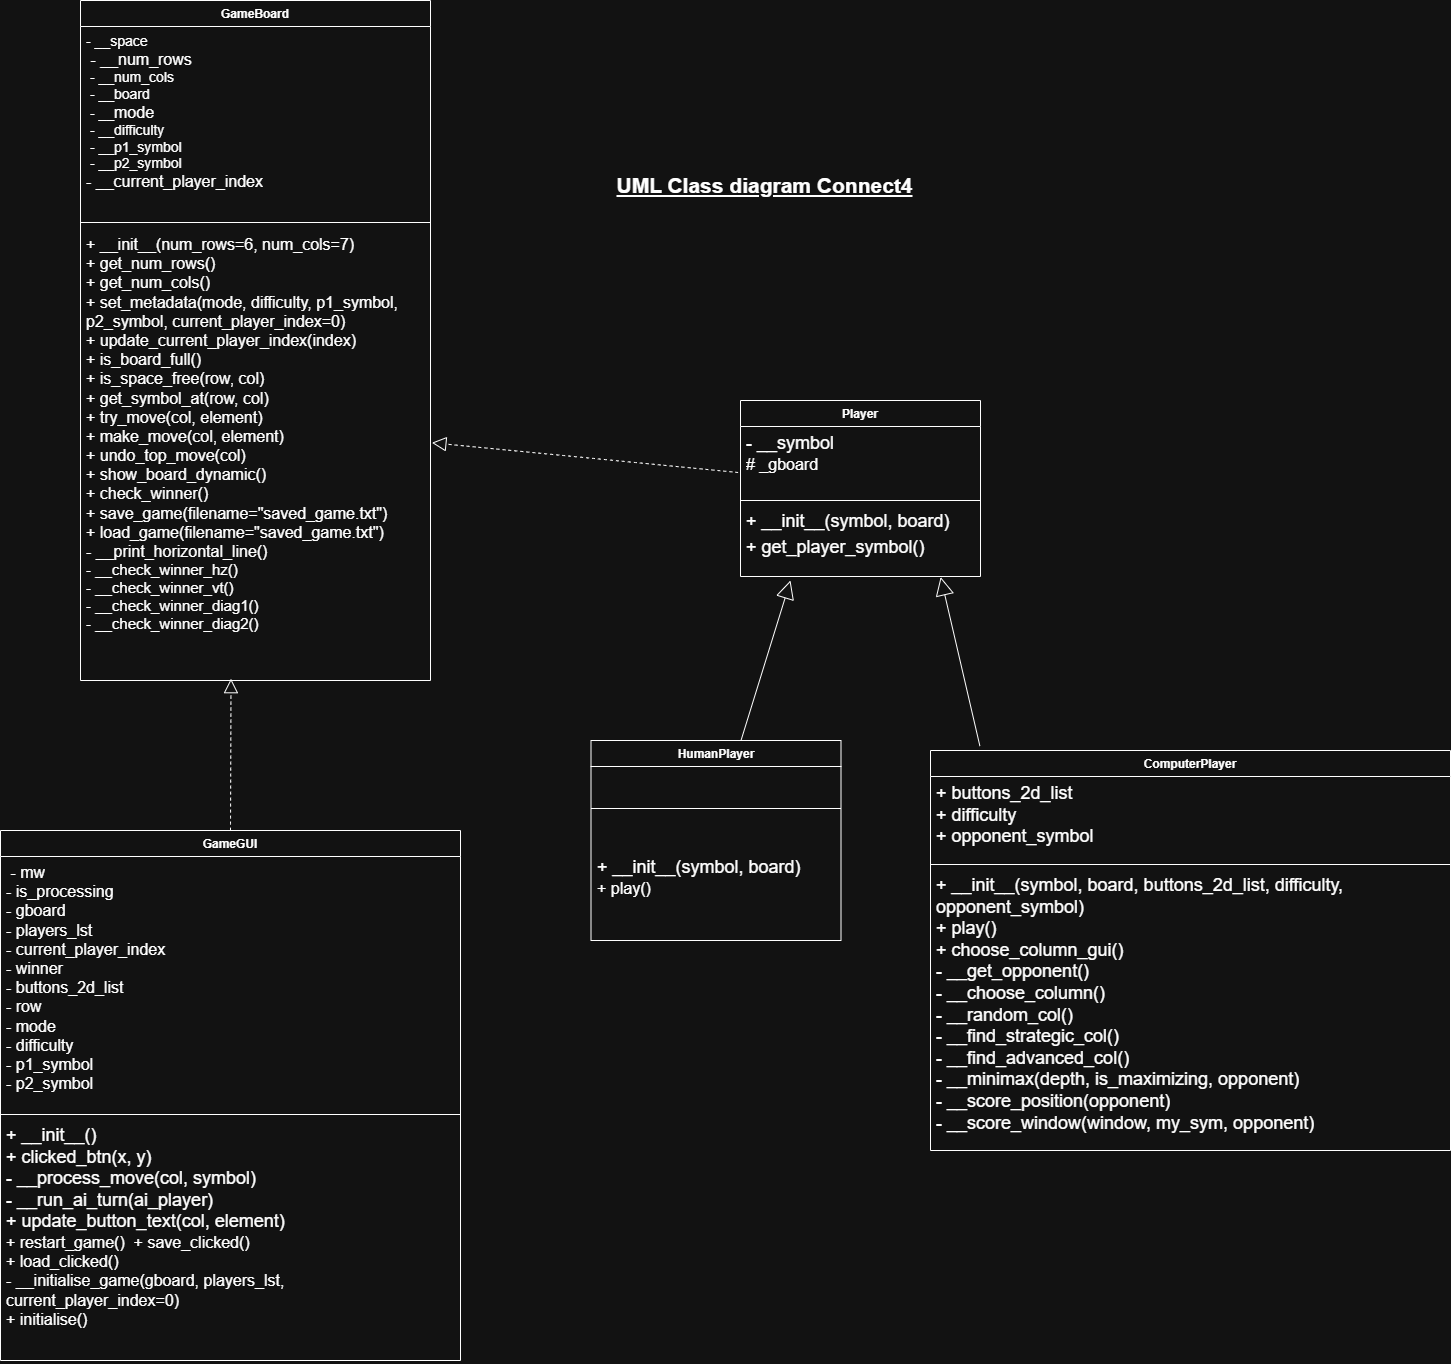

The diagram above was exported from draw.io. Its source (the exported page's mxGraphModel, read from the mxfile embedded in the PNG):
<mxGraphModel dx="3080" dy="2194" grid="1" gridSize="10" guides="1" tooltips="1" connect="1" arrows="1" fold="1" page="1" pageScale="1" pageWidth="827" pageHeight="1169" background="none" math="0" shadow="0">
  <root>
    <mxCell id="0" />
    <mxCell id="1" parent="0" />
    <mxCell id="wVfs-JncS-rMaSiA8stH-6" parent="1" style="swimlane;fontStyle=1;align=center;verticalAlign=top;childLayout=stackLayout;horizontal=1;startSize=26;horizontalStack=0;resizeParent=1;resizeParentMax=0;resizeLast=0;collapsible=1;marginBottom=0;whiteSpace=wrap;html=1;" value="GameBoard" vertex="1">
      <mxGeometry height="680" width="350" x="-170" y="-130" as="geometry" />
    </mxCell>
    <mxCell id="wVfs-JncS-rMaSiA8stH-7" parent="wVfs-JncS-rMaSiA8stH-6" style="text;strokeColor=none;fillColor=none;align=left;verticalAlign=top;spacingLeft=4;spacingRight=4;overflow=hidden;rotatable=0;points=[[0,0.5],[1,0.5]];portConstraint=eastwest;whiteSpace=wrap;html=1;" value="&lt;div&gt;&lt;font style=&quot;font-size: 14px;&quot;&gt;&lt;font style=&quot;&quot;&gt;- &lt;/font&gt;&lt;font style=&quot;&quot;&gt;__space&amp;nbsp;&lt;/font&gt;&lt;/font&gt;&lt;/div&gt;&lt;div&gt;&lt;font style=&quot;&quot;&gt;&lt;font style=&quot;&quot;&gt;&lt;font size=&quot;3&quot;&gt;&amp;nbsp;- __num_rows&amp;nbsp;&lt;/font&gt;&lt;br&gt;&lt;font style=&quot;font-size: 14px;&quot;&gt;&amp;nbsp;- __num_cols&amp;nbsp;&lt;br&gt;&amp;nbsp;- __board&amp;nbsp;&lt;br&gt;&amp;nbsp;- __&lt;/font&gt;&lt;/font&gt;&lt;font style=&quot;&quot;&gt;&lt;font size=&quot;3&quot;&gt;mode&amp;nbsp;&lt;/font&gt;&lt;br&gt;&lt;font style=&quot;font-size: 14px;&quot;&gt;&amp;nbsp;- __difficulty&amp;nbsp;&lt;br&gt;&amp;nbsp;- __p1_symbol&amp;nbsp;&lt;/font&gt;&lt;br&gt;&lt;span style=&quot;font-size: 14px;&quot;&gt;&amp;nbsp;- __p2_symbol&amp;nbsp;&lt;/span&gt;&lt;/font&gt;&lt;/font&gt;&lt;/div&gt;&lt;div&gt;&lt;font style=&quot;&quot; size=&quot;3&quot;&gt;- __current_player_index&amp;nbsp;&lt;/font&gt;&lt;/div&gt;" vertex="1">
      <mxGeometry height="190" width="350" y="26" as="geometry" />
    </mxCell>
    <mxCell id="wVfs-JncS-rMaSiA8stH-8" parent="wVfs-JncS-rMaSiA8stH-6" style="line;strokeWidth=1;fillColor=none;align=left;verticalAlign=middle;spacingTop=-1;spacingLeft=3;spacingRight=3;rotatable=0;labelPosition=right;points=[];portConstraint=eastwest;strokeColor=inherit;" value="" vertex="1">
      <mxGeometry height="12" width="350" y="216" as="geometry" />
    </mxCell>
    <mxCell id="wVfs-JncS-rMaSiA8stH-9" parent="wVfs-JncS-rMaSiA8stH-6" style="text;strokeColor=none;fillColor=none;align=left;verticalAlign=top;spacingLeft=4;spacingRight=4;overflow=hidden;rotatable=0;points=[[0,0.5],[1,0.5]];portConstraint=eastwest;whiteSpace=wrap;html=1;" value="&lt;div&gt;&lt;font style=&quot;font-size: 16px;&quot;&gt;+ __init__(num_rows=6, num_cols=7)&lt;br&gt;+ get_num_rows()&amp;nbsp;&lt;br&gt;+ get_num_cols()&amp;nbsp;&lt;br&gt;+ set_metadata(mode, difficulty, p1_symbol, p2_symbol, current_player_index=0)&amp;nbsp;&lt;br&gt;+ update_current_player_index(index)&amp;nbsp;&lt;br&gt;+ is_board_full()&amp;nbsp;&lt;br&gt;+ is_space_free(row, col)&amp;nbsp;&lt;br&gt;+ get_symbol_at(row, col)&amp;nbsp;&lt;br&gt;+ try_move(col, element)&amp;nbsp;&lt;br&gt;+ make_move(col, element)&amp;nbsp;&lt;br&gt;+ undo_top_move(col)&amp;nbsp;&lt;br&gt;+ show_board_dynamic()&amp;nbsp;&lt;br&gt;+ check_winner()&amp;nbsp;&lt;br&gt;+ save_game(filename=&quot;saved_game.txt&quot;)&amp;nbsp;&lt;br&gt;&lt;font style=&quot;&quot;&gt;+ load_game(filename=&quot;saved_game.txt&quot;)&lt;/font&gt;&lt;/font&gt;&lt;/div&gt;&lt;div&gt;&lt;font style=&quot;font-size: 16px;&quot;&gt;- __print_horizontal_line()&lt;/font&gt;&lt;/div&gt;&lt;div&gt;&lt;font style=&quot;font-size: 15px;&quot;&gt;- __check_winner_hz()&lt;/font&gt;&lt;/div&gt;&lt;div&gt;&lt;font style=&quot;font-size: 15px;&quot;&gt;- __check_winner_vt()&amp;nbsp;&lt;/font&gt;&lt;/div&gt;&lt;div&gt;&lt;font style=&quot;font-size: 15px;&quot;&gt;- __check_winner_diag1()&lt;/font&gt;&lt;/div&gt;&lt;div&gt;&lt;font style=&quot;font-size: 15px;&quot;&gt;- __check_winner_diag2()&amp;nbsp;&lt;/font&gt;&lt;/div&gt;" vertex="1">
      <mxGeometry height="452" width="350" y="228" as="geometry" />
    </mxCell>
    <mxCell id="wVfs-JncS-rMaSiA8stH-18" parent="1" style="swimlane;fontStyle=1;align=center;verticalAlign=top;childLayout=stackLayout;horizontal=1;startSize=26;horizontalStack=0;resizeParent=1;resizeParentMax=0;resizeLast=0;collapsible=1;marginBottom=0;whiteSpace=wrap;html=1;" value="Player" vertex="1">
      <mxGeometry height="176" width="240" x="490" y="270" as="geometry" />
    </mxCell>
    <mxCell id="wVfs-JncS-rMaSiA8stH-19" parent="wVfs-JncS-rMaSiA8stH-18" style="text;strokeColor=none;fillColor=none;align=left;verticalAlign=top;spacingLeft=4;spacingRight=4;overflow=hidden;rotatable=0;points=[[0,0.5],[1,0.5]];portConstraint=eastwest;whiteSpace=wrap;html=1;" value="&lt;font style=&quot;font-size: 18px;&quot;&gt;- __symbol&lt;/font&gt;&lt;div&gt;&lt;font style=&quot;&quot; size=&quot;3&quot;&gt;# _gboard&lt;/font&gt;&lt;/div&gt;" vertex="1">
      <mxGeometry height="70" width="240" y="26" as="geometry" />
    </mxCell>
    <mxCell id="wVfs-JncS-rMaSiA8stH-20" parent="wVfs-JncS-rMaSiA8stH-18" style="line;strokeWidth=1;fillColor=none;align=left;verticalAlign=middle;spacingTop=-1;spacingLeft=3;spacingRight=3;rotatable=0;labelPosition=right;points=[];portConstraint=eastwest;strokeColor=inherit;" value="" vertex="1">
      <mxGeometry height="8" width="240" y="96" as="geometry" />
    </mxCell>
    <mxCell id="wVfs-JncS-rMaSiA8stH-21" parent="wVfs-JncS-rMaSiA8stH-18" style="text;strokeColor=none;fillColor=none;align=left;verticalAlign=top;spacingLeft=4;spacingRight=4;overflow=hidden;rotatable=0;points=[[0,0.5],[1,0.5]];portConstraint=eastwest;whiteSpace=wrap;html=1;" value="&lt;font style=&quot;font-size: 18px;&quot;&gt;+ __init__(symbol, board)&lt;/font&gt;" vertex="1">
      <mxGeometry height="26" width="240" y="104" as="geometry" />
    </mxCell>
    <mxCell id="wVfs-JncS-rMaSiA8stH-22" parent="wVfs-JncS-rMaSiA8stH-18" style="text;strokeColor=none;fillColor=none;align=left;verticalAlign=top;spacingLeft=4;spacingRight=4;overflow=hidden;rotatable=0;points=[[0,0.5],[1,0.5]];portConstraint=eastwest;whiteSpace=wrap;html=1;" value="&lt;font style=&quot;font-size: 18px;&quot;&gt;+ get_player_symbol()&lt;/font&gt;" vertex="1">
      <mxGeometry height="46" width="240" y="130" as="geometry" />
    </mxCell>
    <mxCell id="wVfs-JncS-rMaSiA8stH-27" parent="1" style="swimlane;fontStyle=1;align=center;verticalAlign=top;childLayout=stackLayout;horizontal=1;startSize=26;horizontalStack=0;resizeParent=1;resizeParentMax=0;resizeLast=0;collapsible=1;marginBottom=0;whiteSpace=wrap;html=1;" value="HumanPlayer" vertex="1">
      <mxGeometry height="200" width="250" x="340.5" y="610" as="geometry" />
    </mxCell>
    <mxCell id="wVfs-JncS-rMaSiA8stH-51" edge="1" parent="wVfs-JncS-rMaSiA8stH-27" style="endArrow=block;endSize=16;endFill=0;html=1;rounded=0;fontSize=12;curved=1;" value="">
      <mxGeometry relative="1" width="160" x="-0.4114" y="-66" as="geometry">
        <mxPoint as="offset" />
        <mxPoint x="150" as="sourcePoint" />
        <mxPoint x="199.5" y="-160" as="targetPoint" />
      </mxGeometry>
    </mxCell>
    <mxCell id="wVfs-JncS-rMaSiA8stH-29" parent="wVfs-JncS-rMaSiA8stH-27" style="line;strokeWidth=1;fillColor=none;align=left;verticalAlign=middle;spacingTop=-1;spacingLeft=3;spacingRight=3;rotatable=0;labelPosition=right;points=[];portConstraint=eastwest;strokeColor=inherit;" value="" vertex="1">
      <mxGeometry height="84" width="250" y="26" as="geometry" />
    </mxCell>
    <mxCell id="wVfs-JncS-rMaSiA8stH-30" parent="wVfs-JncS-rMaSiA8stH-27" style="text;strokeColor=none;fillColor=none;align=left;verticalAlign=top;spacingLeft=4;spacingRight=4;overflow=hidden;rotatable=0;points=[[0,0.5],[1,0.5]];portConstraint=eastwest;whiteSpace=wrap;html=1;" value="&lt;font style=&quot;font-size: 18px;&quot;&gt;+ __init__(symbol, board)&lt;/font&gt;&lt;div&gt;&lt;font size=&quot;3&quot;&gt;&lt;font style=&quot;&quot;&gt;+ play()&amp;nbsp;&lt;/font&gt;&lt;br&gt;&lt;/font&gt;&lt;div&gt;&lt;font size=&quot;3&quot;&gt;&lt;br&gt;&lt;/font&gt;&lt;div&gt;&lt;br&gt;&lt;/div&gt;&lt;/div&gt;&lt;/div&gt;" vertex="1">
      <mxGeometry height="90" width="250" y="110" as="geometry" />
    </mxCell>
    <mxCell id="wVfs-JncS-rMaSiA8stH-31" parent="1" style="swimlane;fontStyle=1;align=center;verticalAlign=top;childLayout=stackLayout;horizontal=1;startSize=26;horizontalStack=0;resizeParent=1;resizeParentMax=0;resizeLast=0;collapsible=1;marginBottom=0;whiteSpace=wrap;html=1;" value="ComputerPlayer" vertex="1">
      <mxGeometry height="400" width="520" x="680" y="620" as="geometry" />
    </mxCell>
    <mxCell id="wVfs-JncS-rMaSiA8stH-32" parent="wVfs-JncS-rMaSiA8stH-31" style="text;strokeColor=none;fillColor=none;align=left;verticalAlign=top;spacingLeft=4;spacingRight=4;overflow=hidden;rotatable=0;points=[[0,0.5],[1,0.5]];portConstraint=eastwest;whiteSpace=wrap;html=1;" value="&lt;font style=&quot;font-size: 18px;&quot;&gt;&lt;font style=&quot;&quot;&gt;+ &lt;/font&gt;&lt;font style=&quot;&quot;&gt;buttons_2d_list&lt;/font&gt;&lt;/font&gt;&lt;div&gt;&lt;font style=&quot;font-size: 18px;&quot;&gt;+ difficulty&lt;/font&gt;&lt;/div&gt;&lt;div&gt;&lt;font style=&quot;font-size: 18px;&quot;&gt;+ opponent_symbol&lt;/font&gt;&lt;/div&gt;&lt;div&gt;&lt;font style=&quot;font-size: 15px;&quot;&gt;&lt;br&gt;&lt;/font&gt;&lt;/div&gt;" vertex="1">
      <mxGeometry height="84" width="520" y="26" as="geometry" />
    </mxCell>
    <mxCell id="wVfs-JncS-rMaSiA8stH-33" parent="wVfs-JncS-rMaSiA8stH-31" style="line;strokeWidth=1;fillColor=none;align=left;verticalAlign=middle;spacingTop=-1;spacingLeft=3;spacingRight=3;rotatable=0;labelPosition=right;points=[];portConstraint=eastwest;strokeColor=inherit;" value="" vertex="1">
      <mxGeometry height="8" width="520" y="110" as="geometry" />
    </mxCell>
    <mxCell id="wVfs-JncS-rMaSiA8stH-34" parent="wVfs-JncS-rMaSiA8stH-31" style="text;strokeColor=none;fillColor=none;align=left;verticalAlign=top;spacingLeft=4;spacingRight=4;overflow=hidden;rotatable=0;points=[[0,0.5],[1,0.5]];portConstraint=eastwest;whiteSpace=wrap;html=1;" value="&lt;font style=&quot;font-size: 18px;&quot;&gt;+ __init__(symbol, board, buttons_2d_list, difficulty, opponent_symbol)&lt;/font&gt;&lt;div&gt;&lt;font style=&quot;font-size: 18px;&quot;&gt;+ play()&lt;/font&gt;&lt;/div&gt;&lt;div&gt;&lt;font style=&quot;&quot;&gt;&lt;span style=&quot;font-size: 18px;&quot;&gt;+ choose_column_gui()&lt;/span&gt;&lt;br&gt;&lt;span style=&quot;font-size: 18px;&quot;&gt;- __get_opponent()&lt;/span&gt;&lt;br&gt;&lt;span style=&quot;font-size: 18px;&quot;&gt;- __choose_column()&lt;/span&gt;&lt;br&gt;&lt;font style=&quot;font-size: 18px;&quot;&gt;- __random_col()&lt;br&gt;- __find_strategic_col()&lt;br&gt;- __find_advanced_col()&lt;/font&gt;&lt;br&gt;&lt;font style=&quot;font-size: 18px;&quot;&gt;- __minimax(depth, is_maximizing, opponent)&lt;br&gt;- __score_position(opponent)&lt;br&gt;- __score_window(window, my_sym, opponent)&lt;/font&gt;&lt;/font&gt;&lt;/div&gt;&lt;div&gt;&lt;font style=&quot;&quot; size=&quot;3&quot;&gt;&lt;br&gt;&lt;/font&gt;&lt;/div&gt;&lt;div&gt;&lt;br&gt;&lt;/div&gt;" vertex="1">
      <mxGeometry height="282" width="520" y="118" as="geometry" />
    </mxCell>
    <mxCell id="wVfs-JncS-rMaSiA8stH-35" parent="1" style="swimlane;fontStyle=1;align=center;verticalAlign=top;childLayout=stackLayout;horizontal=1;startSize=26;horizontalStack=0;resizeParent=1;resizeParentMax=0;resizeLast=0;collapsible=1;marginBottom=0;whiteSpace=wrap;html=1;" value="GameGUI" vertex="1">
      <mxGeometry height="530" width="460" x="-250" y="700" as="geometry" />
    </mxCell>
    <mxCell id="wVfs-JncS-rMaSiA8stH-36" parent="wVfs-JncS-rMaSiA8stH-35" style="text;strokeColor=none;fillColor=none;align=left;verticalAlign=top;spacingLeft=4;spacingRight=4;overflow=hidden;rotatable=0;points=[[0,0.5],[1,0.5]];portConstraint=eastwest;whiteSpace=wrap;html=1;" value="&lt;font style=&quot;font-size: 16px;&quot;&gt;&lt;font style=&quot;&quot;&gt;&amp;nbsp;- mw&amp;nbsp;&lt;br&gt;- is_processing&amp;nbsp;&lt;br&gt;- gboard&amp;nbsp;&lt;br&gt;- players_lst&amp;nbsp;&lt;br&gt;- current_player_index&amp;nbsp;&lt;br&gt;- winner&amp;nbsp;&lt;br&gt;- buttons_2d_list&amp;nbsp;&lt;br&gt;- row&amp;nbsp;&lt;br&gt;- mode&amp;nbsp;&lt;br&gt;- difficulty&amp;nbsp;&lt;br&gt;- p1_symbol&lt;br&gt;- p2_symbol&lt;/font&gt;&lt;br&gt;&lt;/font&gt;&lt;div&gt;&lt;div&gt;&lt;br&gt;&lt;/div&gt;&lt;/div&gt;" vertex="1">
      <mxGeometry height="254" width="460" y="26" as="geometry" />
    </mxCell>
    <mxCell id="wVfs-JncS-rMaSiA8stH-37" parent="wVfs-JncS-rMaSiA8stH-35" style="line;strokeWidth=1;fillColor=none;align=left;verticalAlign=middle;spacingTop=-1;spacingLeft=3;spacingRight=3;rotatable=0;labelPosition=right;points=[];portConstraint=eastwest;strokeColor=inherit;" value="" vertex="1">
      <mxGeometry height="8" width="460" y="280" as="geometry" />
    </mxCell>
    <mxCell id="wVfs-JncS-rMaSiA8stH-38" parent="wVfs-JncS-rMaSiA8stH-35" style="text;strokeColor=none;fillColor=none;align=left;verticalAlign=top;spacingLeft=4;spacingRight=4;overflow=hidden;rotatable=0;points=[[0,0.5],[1,0.5]];portConstraint=eastwest;whiteSpace=wrap;html=1;" value="&lt;div&gt;&lt;font style=&quot;font-size: 18px;&quot;&gt;&lt;font style=&quot;&quot;&gt;+ __init__()&amp;nbsp;&lt;br&gt;+ clicked_btn(x, y)&amp;nbsp;&lt;br&gt;- __process_move(col, symbol)&amp;nbsp;&lt;br&gt;- __run_ai_turn(ai_player)&amp;nbsp;&lt;br&gt;+ update_button_text(col, elemen&lt;/font&gt;&lt;font style=&quot;&quot;&gt;t)&lt;/font&gt;&lt;/font&gt;&lt;/div&gt;&lt;div&gt;&lt;font size=&quot;3&quot;&gt;+ restart_game()&amp;nbsp;&amp;nbsp;+ save_clicked()&amp;nbsp;&lt;br&gt;+ load_clicked()&amp;nbsp;&lt;br&gt;- __initialise_game(gboard, players_lst,&lt;/font&gt;&lt;/div&gt;&lt;div&gt;&lt;span style=&quot;background-color: transparent; color: light-dark(rgb(0, 0, 0), rgb(255, 255, 255));&quot;&gt;&lt;font size=&quot;3&quot;&gt;current_player_index=0)&amp;nbsp;&lt;/font&gt;&lt;/span&gt;&lt;/div&gt;&lt;div&gt;&lt;font size=&quot;3&quot;&gt;+ initialise()&amp;nbsp;&lt;/font&gt;&lt;/div&gt;" vertex="1">
      <mxGeometry height="242" width="460" y="288" as="geometry" />
    </mxCell>
    <mxCell id="wVfs-JncS-rMaSiA8stH-39" parent="1" style="text;html=1;whiteSpace=wrap;strokeColor=none;fillColor=none;align=center;verticalAlign=middle;rounded=0;" value="&lt;font style=&quot;font-size: 21px;&quot;&gt;&lt;b&gt;&lt;u&gt;UML Class diagram Connect4&lt;/u&gt;&lt;/b&gt;&lt;/font&gt;" vertex="1">
      <mxGeometry height="50" width="349" x="340.5" y="30" as="geometry" />
    </mxCell>
    <mxCell id="wVfs-JncS-rMaSiA8stH-52" edge="1" parent="1" source="wVfs-JncS-rMaSiA8stH-31" style="endArrow=block;endSize=16;endFill=0;html=1;rounded=0;fontSize=12;curved=1;exitX=0.095;exitY=-0.011;exitDx=0;exitDy=0;exitPerimeter=0;entryX=0.834;entryY=1.012;entryDx=0;entryDy=0;entryPerimeter=0;" target="wVfs-JncS-rMaSiA8stH-22" value="">
      <mxGeometry relative="1" width="160" x="-0.4114" y="-66" as="geometry">
        <mxPoint as="offset" />
        <mxPoint x="600" y="676" as="sourcePoint" />
        <mxPoint x="680" y="480" as="targetPoint" />
      </mxGeometry>
    </mxCell>
    <mxCell id="wVfs-JncS-rMaSiA8stH-53" edge="1" parent="1" source="wVfs-JncS-rMaSiA8stH-19" style="endArrow=block;dashed=1;endFill=0;endSize=12;html=1;rounded=0;fontSize=12;curved=1;entryX=1.004;entryY=0.474;entryDx=0;entryDy=0;entryPerimeter=0;exitX=-0.01;exitY=0.657;exitDx=0;exitDy=0;exitPerimeter=0;" target="wVfs-JncS-rMaSiA8stH-9" value="">
      <mxGeometry relative="1" width="160" as="geometry">
        <mxPoint x="490" y="320" as="sourcePoint" />
        <mxPoint x="650" y="320" as="targetPoint" />
      </mxGeometry>
    </mxCell>
    <mxCell id="wVfs-JncS-rMaSiA8stH-54" edge="1" parent="1" source="wVfs-JncS-rMaSiA8stH-35" style="endArrow=block;dashed=1;endFill=0;endSize=12;html=1;rounded=0;fontSize=12;curved=1;exitX=0.5;exitY=0;exitDx=0;exitDy=0;entryX=0.43;entryY=0.996;entryDx=0;entryDy=0;entryPerimeter=0;" target="wVfs-JncS-rMaSiA8stH-9" value="">
      <mxGeometry relative="1" width="160" as="geometry">
        <mxPoint x="40" y="610" as="sourcePoint" />
        <mxPoint x="60" y="550" as="targetPoint" />
      </mxGeometry>
    </mxCell>
  </root>
</mxGraphModel>